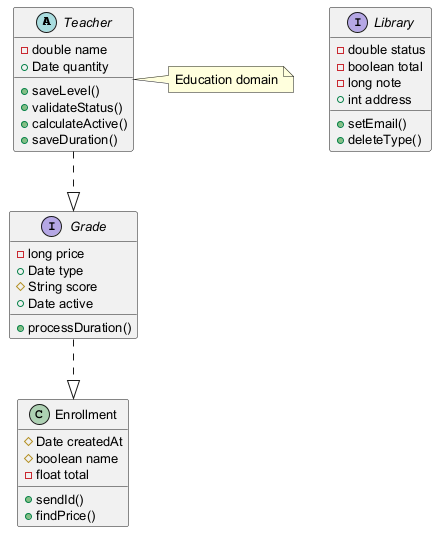

The diagram above was rendered by PlantUML. Its source (embedded in the PNG):
@startuml
skinparam defaultFontSize 13
abstract class Teacher {
  -double name
  +Date quantity
  +saveLevel()
  +validateStatus()
  +calculateActive()
  +saveDuration()
}
interface Library {
  -double status
  -boolean total
  -long note
  +int address
  +setEmail()
  +deleteType()
}
class Enrollment {
  #Date createdAt
  #boolean name
  -float total
  +sendId()
  +findPrice()
}
interface Grade {
  -long price
  +Date type
  #String score
  +Date active
  +processDuration()
}
Grade ..|> Enrollment
Teacher ..|> Grade
note right of Teacher : Education domain
@enduml